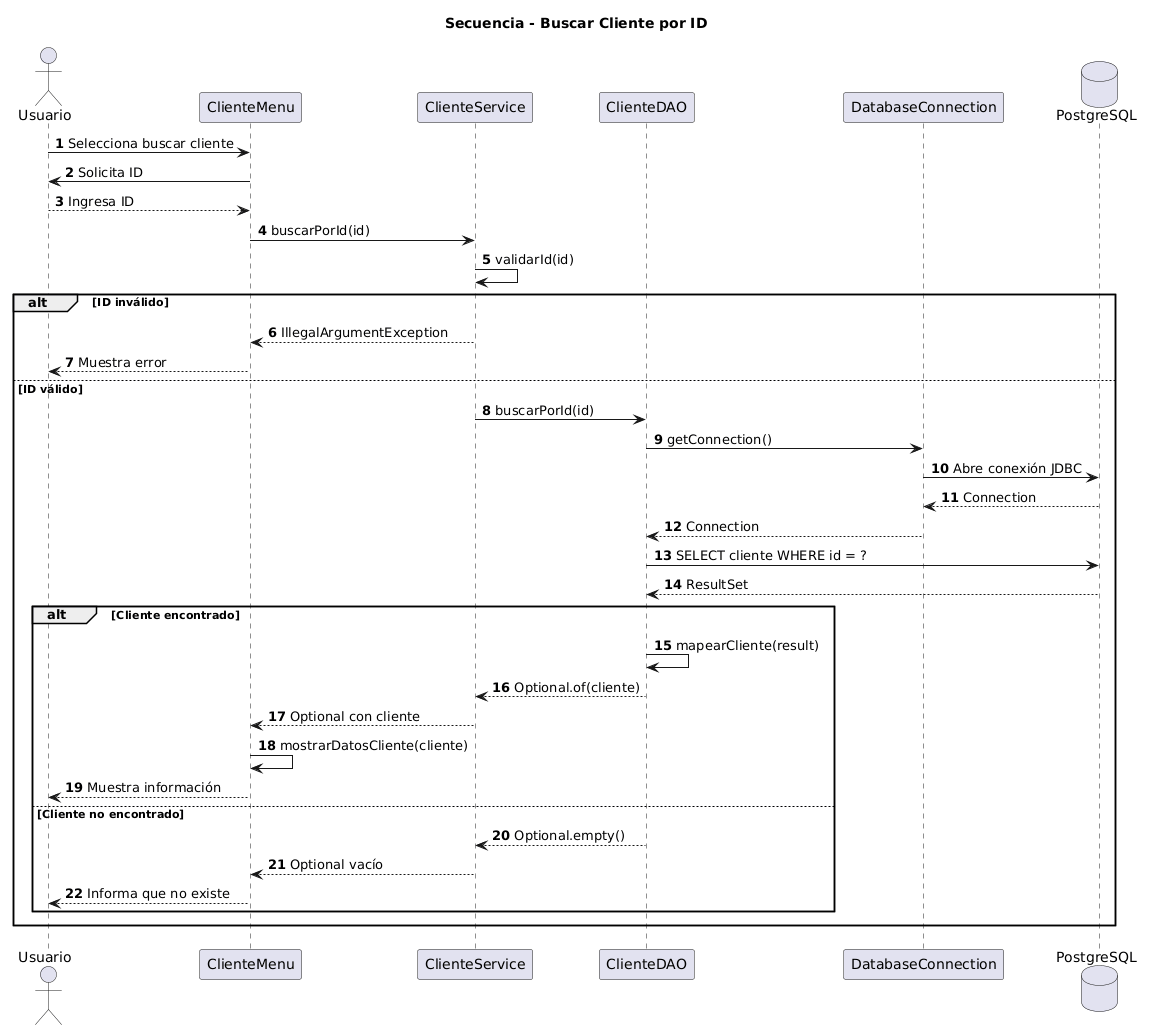

The diagram above was rendered by PlantUML. Its source (embedded in the PNG):
@startuml
title Secuencia - Buscar Cliente por ID

autonumber

actor Usuario
participant "ClienteMenu" as Menu
participant "ClienteService" as Service
participant "ClienteDAO" as DAO
participant "DatabaseConnection" as DBConnection
database "PostgreSQL" as DB

Usuario -> Menu : Selecciona buscar cliente
Menu -> Usuario : Solicita ID
Usuario --> Menu : Ingresa ID

Menu -> Service : buscarPorId(id)
Service -> Service : validarId(id)

alt ID inválido
    Service --> Menu : IllegalArgumentException
    Menu --> Usuario : Muestra error
else ID válido
    Service -> DAO : buscarPorId(id)
    DAO -> DBConnection : getConnection()
    DBConnection -> DB : Abre conexión JDBC
    DB --> DBConnection : Connection
    DBConnection --> DAO : Connection

    DAO -> DB : SELECT cliente WHERE id = ?
    DB --> DAO : ResultSet

    alt Cliente encontrado
        DAO -> DAO : mapearCliente(result)
        DAO --> Service : Optional.of(cliente)
        Service --> Menu : Optional con cliente
        Menu -> Menu : mostrarDatosCliente(cliente)
        Menu --> Usuario : Muestra información
    else Cliente no encontrado
        DAO --> Service : Optional.empty()
        Service --> Menu : Optional vacío
        Menu --> Usuario : Informa que no existe
    end
end
@enduml